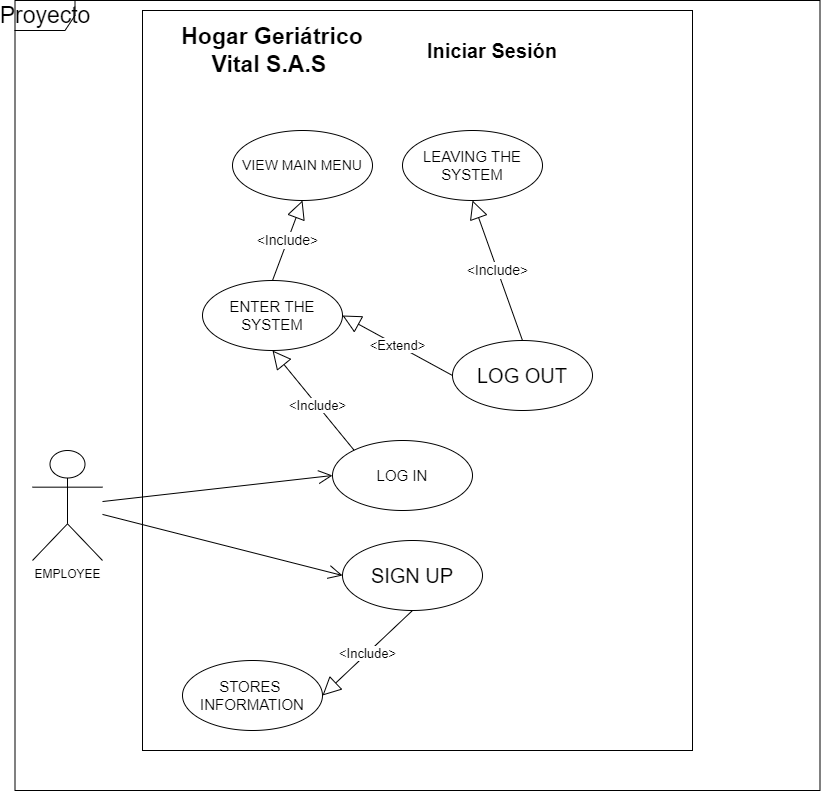

The diagram above was exported from draw.io. Its source (the exported page's mxGraphModel, read from the mxfile embedded in the PNG):
<mxGraphModel dx="1894" dy="1652" grid="1" gridSize="10" guides="1" tooltips="1" connect="1" arrows="1" fold="1" page="1" pageScale="1" pageWidth="827" pageHeight="1169" math="0" shadow="0">
  <root>
    <mxCell id="GYS5XW3WzrBdEpYv_SJH-0" />
    <mxCell id="GYS5XW3WzrBdEpYv_SJH-1" parent="GYS5XW3WzrBdEpYv_SJH-0" />
    <mxCell id="URLTH2MU4yafvg0klNB3-0" value="" style="rounded=0;whiteSpace=wrap;html=1;fontSize=14;" parent="GYS5XW3WzrBdEpYv_SJH-1" vertex="1">
      <mxGeometry x="-70" y="-530" width="550" height="740" as="geometry" />
    </mxCell>
    <mxCell id="URLTH2MU4yafvg0klNB3-1" value="&amp;lt;Include&amp;gt;" style="endArrow=block;endSize=16;endFill=0;html=1;strokeWidth=1;fontSize=13;entryX=0.5;entryY=1;entryDx=0;entryDy=0;exitX=0.5;exitY=0;exitDx=0;exitDy=0;" parent="GYS5XW3WzrBdEpYv_SJH-1" target="URLTH2MU4yafvg0klNB3-14" edge="1">
      <mxGeometry width="160" relative="1" as="geometry">
        <mxPoint x="150" y="-80.00000000000023" as="sourcePoint" />
        <mxPoint x="30" y="-179.99999999999977" as="targetPoint" />
      </mxGeometry>
    </mxCell>
    <mxCell id="URLTH2MU4yafvg0klNB3-3" value="&#10;&#10;&lt;span style=&quot;color: rgb(0, 0, 0); font-size: 14px; font-style: normal; font-weight: 400; letter-spacing: normal; text-align: left; text-indent: 0px; text-transform: none; word-spacing: 0px; background-color: rgb(255, 255, 255); display: inline; float: none;&quot;&gt;VIEW MAIN MENU&lt;/span&gt;&#10;&#10;" style="ellipse;whiteSpace=wrap;html=1;fontSize=14;" parent="GYS5XW3WzrBdEpYv_SJH-1" vertex="1">
      <mxGeometry x="20" y="-410" width="140" height="70" as="geometry" />
    </mxCell>
    <mxCell id="URLTH2MU4yafvg0klNB3-4" value="&amp;lt;Include&amp;gt;" style="endArrow=block;endSize=16;endFill=0;html=1;strokeWidth=1;fontSize=14;exitX=0.5;exitY=0;exitDx=0;exitDy=0;entryX=0.5;entryY=1;entryDx=0;entryDy=0;" parent="GYS5XW3WzrBdEpYv_SJH-1" source="URLTH2MU4yafvg0klNB3-14" target="URLTH2MU4yafvg0klNB3-3" edge="1">
      <mxGeometry width="160" relative="1" as="geometry">
        <mxPoint x="30" y="-250" as="sourcePoint" />
        <mxPoint x="90" y="-350" as="targetPoint" />
      </mxGeometry>
    </mxCell>
    <mxCell id="URLTH2MU4yafvg0klNB3-5" value="Hogar Geriátrico Vital S.A.S&amp;nbsp;" style="text;html=1;strokeColor=none;fillColor=none;align=center;verticalAlign=middle;whiteSpace=wrap;rounded=0;fontSize=23;fontStyle=1" parent="GYS5XW3WzrBdEpYv_SJH-1" vertex="1">
      <mxGeometry x="-40" y="-530" width="200" height="80" as="geometry" />
    </mxCell>
    <mxCell id="URLTH2MU4yafvg0klNB3-6" value="Iniciar Sesión" style="text;html=1;strokeColor=none;fillColor=none;align=center;verticalAlign=middle;whiteSpace=wrap;rounded=0;fontSize=20;fontStyle=1" parent="GYS5XW3WzrBdEpYv_SJH-1" vertex="1">
      <mxGeometry x="210" y="-530" width="140" height="80" as="geometry" />
    </mxCell>
    <mxCell id="URLTH2MU4yafvg0klNB3-7" value="LEAVING THE SYSTEM" style="ellipse;whiteSpace=wrap;html=1;fontSize=15;" parent="GYS5XW3WzrBdEpYv_SJH-1" vertex="1">
      <mxGeometry x="190" y="-410" width="140" height="70" as="geometry" />
    </mxCell>
    <mxCell id="URLTH2MU4yafvg0klNB3-8" value="&amp;lt;Include&amp;gt;" style="endArrow=block;endSize=16;endFill=0;html=1;strokeWidth=1;fontSize=14;exitX=0.5;exitY=0;exitDx=0;exitDy=0;entryX=0.5;entryY=1;entryDx=0;entryDy=0;" parent="GYS5XW3WzrBdEpYv_SJH-1" source="URLTH2MU4yafvg0klNB3-15" target="URLTH2MU4yafvg0klNB3-7" edge="1">
      <mxGeometry width="160" relative="1" as="geometry">
        <mxPoint x="280" y="-229.99999999999977" as="sourcePoint" />
        <mxPoint x="360" y="-280" as="targetPoint" />
      </mxGeometry>
    </mxCell>
    <mxCell id="URLTH2MU4yafvg0klNB3-9" value="Proyecto" style="shape=umlFrame;whiteSpace=wrap;html=1;fontSize=23;" parent="GYS5XW3WzrBdEpYv_SJH-1" vertex="1">
      <mxGeometry x="-197.5" y="-540" width="805" height="790" as="geometry" />
    </mxCell>
    <mxCell id="URLTH2MU4yafvg0klNB3-12" value="EMPLOYEE" style="shape=umlActor;verticalLabelPosition=bottom;verticalAlign=top;html=1;outlineConnect=0;" parent="GYS5XW3WzrBdEpYv_SJH-1" vertex="1">
      <mxGeometry x="-180" y="-90" width="70" height="110" as="geometry" />
    </mxCell>
    <mxCell id="URLTH2MU4yafvg0klNB3-13" value="LOG IN" style="ellipse;whiteSpace=wrap;html=1;fontSize=15;" parent="GYS5XW3WzrBdEpYv_SJH-1" vertex="1">
      <mxGeometry x="120" y="-100" width="140" height="70" as="geometry" />
    </mxCell>
    <mxCell id="URLTH2MU4yafvg0klNB3-14" value="ENTER THE SYSTEM" style="ellipse;whiteSpace=wrap;html=1;fontSize=15;" parent="GYS5XW3WzrBdEpYv_SJH-1" vertex="1">
      <mxGeometry x="-10" y="-260" width="140" height="70" as="geometry" />
    </mxCell>
    <mxCell id="URLTH2MU4yafvg0klNB3-15" value="&#10;&#10;&lt;span style=&quot;color: rgb(0, 0, 0); font-size: 20px; font-style: normal; font-weight: 400; letter-spacing: normal; text-align: left; text-indent: 0px; text-transform: none; word-spacing: 0px; background-color: rgb(255, 255, 255); display: inline; float: none;&quot;&gt;LOG OUT&lt;/span&gt;&#10;&#10;" style="ellipse;whiteSpace=wrap;html=1;fontSize=14;" parent="GYS5XW3WzrBdEpYv_SJH-1" vertex="1">
      <mxGeometry x="240" y="-200" width="140" height="70" as="geometry" />
    </mxCell>
    <mxCell id="URLTH2MU4yafvg0klNB3-16" value="" style="endArrow=open;endFill=1;endSize=12;html=1;entryX=0;entryY=0.5;entryDx=0;entryDy=0;" parent="GYS5XW3WzrBdEpYv_SJH-1" source="URLTH2MU4yafvg0klNB3-12" target="URLTH2MU4yafvg0klNB3-13" edge="1">
      <mxGeometry width="160" relative="1" as="geometry">
        <mxPoint x="-20" y="140" as="sourcePoint" />
        <mxPoint x="-49.99999999999409" y="-85" as="targetPoint" />
        <Array as="points" />
      </mxGeometry>
    </mxCell>
    <mxCell id="URLTH2MU4yafvg0klNB3-18" value="&amp;lt;Extend&amp;gt;" style="endArrow=block;endSize=16;endFill=0;html=1;strokeWidth=1;fontSize=13;entryX=1;entryY=0.5;entryDx=0;entryDy=0;exitX=0;exitY=0.5;exitDx=0;exitDy=0;" parent="GYS5XW3WzrBdEpYv_SJH-1" source="URLTH2MU4yafvg0klNB3-15" target="URLTH2MU4yafvg0klNB3-14" edge="1">
      <mxGeometry width="160" relative="1" as="geometry">
        <mxPoint x="159.99999999999955" y="-70" as="sourcePoint" />
        <mxPoint x="39.999999999999545" y="-169.99999999999977" as="targetPoint" />
      </mxGeometry>
    </mxCell>
    <mxCell id="YfMCFXE64y1F5zqxsghV-0" value="&#10;&#10;&lt;span style=&quot;color: rgb(0, 0, 0); font-size: 20px; font-style: normal; font-weight: 400; letter-spacing: normal; text-align: left; text-indent: 0px; text-transform: none; word-spacing: 0px; background-color: rgb(255, 255, 255); display: inline; float: none;&quot;&gt;SIGN UP&lt;/span&gt;&#10;&#10;" style="ellipse;whiteSpace=wrap;html=1;fontSize=14;" parent="GYS5XW3WzrBdEpYv_SJH-1" vertex="1">
      <mxGeometry x="130" width="140" height="70" as="geometry" />
    </mxCell>
    <mxCell id="YfMCFXE64y1F5zqxsghV-2" value="&amp;lt;Include&amp;gt;" style="endArrow=block;endSize=16;endFill=0;html=1;exitX=0.5;exitY=1;exitDx=0;exitDy=0;strokeWidth=1;fontSize=13;entryX=1;entryY=0.5;entryDx=0;entryDy=0;" parent="GYS5XW3WzrBdEpYv_SJH-1" source="YfMCFXE64y1F5zqxsghV-0" target="YfMCFXE64y1F5zqxsghV-4" edge="1">
      <mxGeometry width="160" relative="1" as="geometry">
        <mxPoint x="310" y="230" as="sourcePoint" />
        <mxPoint x="450" y="400" as="targetPoint" />
      </mxGeometry>
    </mxCell>
    <mxCell id="YfMCFXE64y1F5zqxsghV-4" value="STORES&amp;nbsp; INFORMATION" style="ellipse;whiteSpace=wrap;html=1;fontSize=15;" parent="GYS5XW3WzrBdEpYv_SJH-1" vertex="1">
      <mxGeometry x="-30" y="120" width="140" height="70" as="geometry" />
    </mxCell>
    <mxCell id="YfMCFXE64y1F5zqxsghV-6" value="" style="endArrow=open;endFill=1;endSize=12;html=1;entryX=0;entryY=0.5;entryDx=0;entryDy=0;" parent="GYS5XW3WzrBdEpYv_SJH-1" source="URLTH2MU4yafvg0klNB3-12" target="YfMCFXE64y1F5zqxsghV-0" edge="1">
      <mxGeometry width="160" relative="1" as="geometry">
        <mxPoint x="-100" y="-28.96226415094361" as="sourcePoint" />
        <mxPoint x="130" y="-55" as="targetPoint" />
        <Array as="points" />
      </mxGeometry>
    </mxCell>
  </root>
</mxGraphModel>